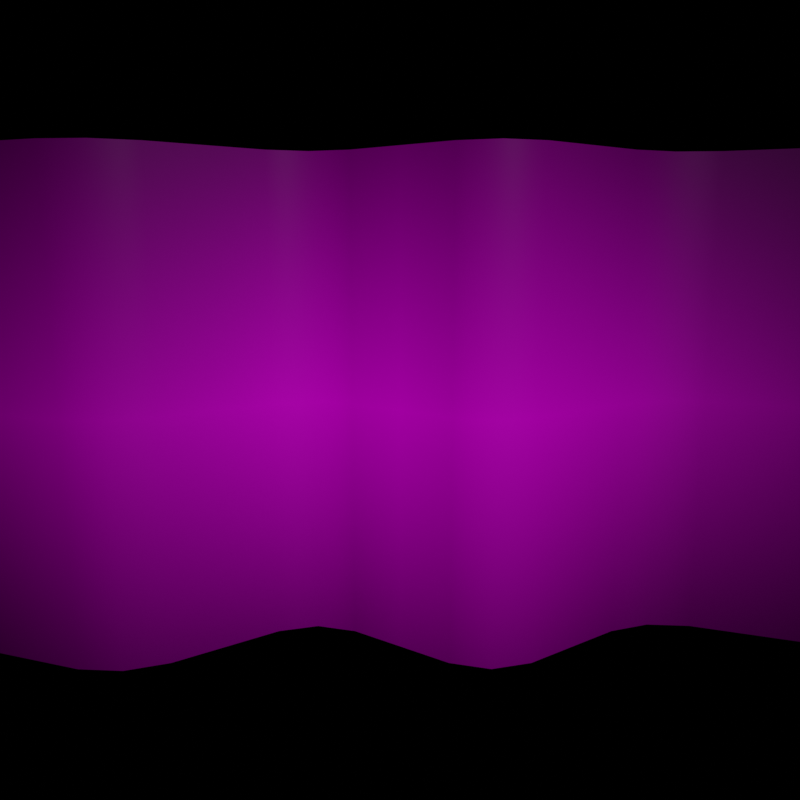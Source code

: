 # Source: bill.blend  (saved by Blender 3.5.10; exported with 4.5.12 LTS)
import bpy
from mathutils import Matrix  # noqa: F401  (used for matrix-valued properties, if any)

bpy.ops.wm.read_factory_settings(use_empty=True)
scene = bpy.context.scene
scene.name = 'Scene'

# ---- collections
col_collection = bpy.data.collections.new('Collection'); scene.collection.children.link(col_collection)

# ---- images (referenced by path relative to the original .blend; pixels are not part of the script)
import os
ASSET_DIR = os.environ.get("B2B_ASSET_DIR", "")  # directory of the original .blend (textures are referenced by path, not embedded)
HERE = os.path.dirname(os.path.abspath(__file__))  # packed textures are extracted next to this script under _unpacked/

def load_image(name, relpath, width, height, colorspace="sRGB"):
    """Load a texture the original file referenced (path relative to the .blend, or extracted next to this script)."""
    p = next((c for c in (os.path.join(HERE, relpath), os.path.join(ASSET_DIR, relpath)) if relpath and os.path.exists(c)), "")
    if p:
        img = bpy.data.images.load(p, check_existing=True)
        img.name = name
    else:  # same state as the original file: an image datablock whose file is absent (Cycles renders it pink)
        img = bpy.data.images.new(name, width, height)
        img.source = "FILE"
        img.filepath = "//" + (relpath or name)
    img.colorspace_settings.name = colorspace
    return img
img_bill_png = load_image('bill.png', 'bill.png', 1024, 1024, 'sRGB')

# ---- materials (node trees are filled in below, after node groups)
mat_n0_refunds = bpy.data.materials.new('N0 REFUNDS')
mat_n0_refunds.surface_render_method = 'BLENDED'
mat_n0_refunds.blend_method = 'BLEND'

# ---- material node trees
mat_n0_refunds.use_nodes = True; mat_n0_refunds.node_tree.nodes.clear()
_N = mat_n0_refunds.node_tree.nodes; _L = mat_n0_refunds.node_tree.links
n0 = _N.new('ShaderNodeBsdfPrincipled'); n0.name = 'Principled BSDF'; n0.location = (182, 67)
n0.distribution = 'GGX'
n0.subsurface_method = 'RANDOM_WALK_SKIN'
n0.inputs[2].default_value = 0.2023
n0.inputs[3].default_value = 1.45
n0.inputs[13].default_value = 1.0
n0.inputs[27].default_value = (0.0, 0.0, 0.0, 1.0)
n0.inputs[28].default_value = 1.0
n1 = _N.new('ShaderNodeOutputMaterial'); n1.name = 'Material Output'; n1.location = (708, 31)
n2 = _N.new('ShaderNodeTexImage'); n2.name = 'Image Texture'; n2.location = (-629, 80)
n2.image = img_bill_png
n2.extension = 'CLIP'
_L.new(n0.outputs[0], n1.inputs[0])
_L.new(n2.outputs[0], n0.inputs[0])
n1.is_active_output = True

# ---- world
world_world = bpy.data.worlds.new('World'); scene.world = world_world
world_world.use_nodes = True; world_world.node_tree.nodes.clear()
_N = world_world.node_tree.nodes; _L = world_world.node_tree.links
n0 = _N.new('ShaderNodeOutputWorld'); n0.name = 'World Output'; n0.location = (300, 300)
n1 = _N.new('ShaderNodeHoldout'); n1.name = 'Holdout'; n1.location = (10, 300)
_L.new(n1.outputs[0], n0.inputs[0])
n0.is_active_output = True
world_world.color = (0.05088, 0.05088, 0.05088)
world_world.use_sun_shadow = False
world_world.sun_shadow_jitter_overblur = 0.0

# ---- cameras
cam_camera = bpy.data.cameras.new('Camera')
cam_camera.clip_end = 100.0
cam_camera.lens = 36.0
cam_camera.ortho_scale = 7.314

# ---- lights
light_light = bpy.data.lights.new('Light', 'SUN')
light_light.transmission_factor = 0.0
light_light.angle = 0.1993
light_light.energy = 2.0
light_light.shadow_soft_size = 0.1
light_light.shadow_cascade_max_distance = 1000.0

# ---- meshes
me_bill = bpy.data.meshes.new('bill')
me_bill.from_pydata([(-0.8977, -0.5, -1.738e-08), (0.8977, -0.5, 1.738e-08), (-0.8977, 0.5, -1.738e-08), (0.8977, 0.5, 1.738e-08), (-0.5386, -0.5, 0.125), (-0.1795, -0.5, -0.125), (0.1795, -0.5, 0.125), (0.5386, -0.5, -0.125), (0.5386, 0.5, -0.125), (0.1795, 0.5, 0.125), (-0.1795, 0.5, -0.125), (-0.5386, 0.5, 0.125)], [], [(7, 1, 3, 8), (0, 4, 11, 2), (4, 5, 10, 11), (5, 6, 9, 10), (6, 7, 8, 9)])
me_bill.polygons.foreach_set('use_smooth', [True] * 5)
_uv = me_bill.uv_layers.new(name='UVMap')
_uv.uv.foreach_set('vector', [0.8, 0.0, 1.0, 0.0, 1.0, 1.0, 0.8, 1.0, 0.0, 0.0, 0.2, 0.0, 0.2, 1.0, 0.0, 1.0, 0.2, 0.0, 0.4, 0.0, 0.4, 1.0, 0.2, 1.0, 0.4, 0.0, 0.6, 0.0, 0.6, 1.0, 0.4, 1.0, 0.6, 0.0, 0.8, 0.0, 0.8, 1.0, 0.6, 1.0])
me_bill.materials.append(mat_n0_refunds)
me_bill.update()
arm_armature = bpy.data.armatures.new('Armature')  # bones are not reproduced

# ---- objects
ob_light = bpy.data.objects.new('Light', light_light)
ob_camera = bpy.data.objects.new('Camera', cam_camera)
ob_bill = bpy.data.objects.new('bill', me_bill)
ob_armature = bpy.data.objects.new('Armature', arm_armature)

# ---- transforms, parenting, visibility, modifiers, constraints
ob_light.location = (4.076, 1.005, 5.904)
ob_light.rotation_euler = (0.9735, -0.02642, 1.961)
ob_light.lock_rotations_4d = False
ob_light.empty_display_type = 'ARROWS'
ob_light.color = (0.0, 0.0, 0.0, 0.0)
ob_light.lineart.crease_threshold = 0.0
ob_camera.location = (1.539, 0.0, 0.3103)
ob_camera.rotation_euler = (1.385, 1.818e-09, 1.571)
ob_camera.scale = (1.0, 1.0, 1.0)
ob_camera.lock_rotations_4d = False
ob_camera.empty_display_type = 'ARROWS'
ob_camera.color = (0.0, 0.0, 0.0, 0.0)
ob_camera.display_type = 'WIRE'
ob_camera.lineart.crease_threshold = 0.0
ob_bill.parent = ob_armature
ob_bill.matrix_parent_inverse = Matrix(((1.0, -0.0, -0.0, -2.186e-08), (-0.0, 1.0, 0.0, 0.8977), (-0.0, -0.0, 1.0, 1.49e-08), (-0.0, 0.0, -0.0, 1.0)))
ob_bill.location = (0.0, 0.0, 0.0)
ob_bill.rotation_euler = (1.571, -4.371e-08, 1.571)
_vg = ob_bill.vertex_groups.new(name='1')
_vg.add([4, 11], 1.0, 'REPLACE')
_vg = ob_bill.vertex_groups.new(name='2')
_vg.add([5, 10], 1.0, 'REPLACE')
_vg = ob_bill.vertex_groups.new(name='3')
_vg.add([6, 9], 1.0, 'REPLACE')
_vg = ob_bill.vertex_groups.new(name='4')
_vg.add([7, 8], 1.0, 'REPLACE')
_vg = ob_bill.vertex_groups.new(name='root')
_vg.add([0, 1, 2, 3], 1.0, 'REPLACE')
_m = ob_bill.modifiers.new('Bevel', 'BEVEL')
_m.segments = 2
_m = ob_bill.modifiers.new('Armature', 'ARMATURE')
_m.object = ob_armature
ob_armature.location = (2.186e-08, -0.8977, -1.49e-08)

# ---- collection membership
col_collection.objects.link(ob_light)
col_collection.objects.link(ob_camera)
col_collection.objects.link(ob_bill)
col_collection.objects.link(ob_armature)

# ---- scene / render settings (as saved in the file)
scene.camera = ob_camera
scene.frame_start = 1; scene.frame_end = 30; scene.frame_set(22)
scene.render.engine = 'BLENDER_EEVEE_NEXT'
scene.render.resolution_x = 512
scene.render.resolution_y = 512
scene.render.fps = 30
scene.cycles.sampling_pattern = 'TABULATED_SOBOL'
scene.view_settings.view_transform = 'Filmic'
bpy.context.view_layer.update()
